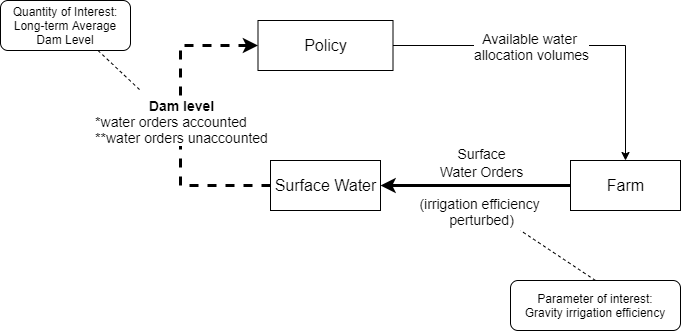

The diagram above was exported from draw.io. Its source (the exported page's mxGraphModel, read from the mxfile embedded in the PNG):
<mxGraphModel dx="1086" dy="806" grid="1" gridSize="10" guides="1" tooltips="1" connect="1" arrows="1" fold="1" page="1" pageScale="1" pageWidth="850" pageHeight="1100" math="0" shadow="0">
  <root>
    <mxCell id="0" />
    <mxCell id="1" parent="0" />
    <mxCell id="dKWHsCpnj3T4U5ezRn2A-3" value="&lt;font style=&quot;font-size: 16px&quot;&gt;Farm&lt;/font&gt;" style="html=1;strokeWidth=1;strokeColor=#000000;" parent="1" vertex="1">
      <mxGeometry x="600" y="320" width="110" height="50" as="geometry" />
    </mxCell>
    <mxCell id="dKWHsCpnj3T4U5ezRn2A-4" value="&lt;font style=&quot;font-size: 16px&quot;&gt;Policy&lt;/font&gt;" style="html=1;strokeWidth=1;strokeColor=#000000;" parent="1" vertex="1">
      <mxGeometry x="287.5" y="180" width="135" height="50" as="geometry" />
    </mxCell>
    <mxCell id="dKWHsCpnj3T4U5ezRn2A-5" value="&lt;font style=&quot;font-size: 16px&quot;&gt;Surface Water&lt;/font&gt;" style="html=1;strokeWidth=1;strokeColor=#000000;" parent="1" vertex="1">
      <mxGeometry x="300" y="320" width="110" height="50" as="geometry" />
    </mxCell>
    <mxCell id="dKWHsCpnj3T4U5ezRn2A-13" style="edgeStyle=orthogonalEdgeStyle;rounded=0;html=1;exitX=1;exitY=0.5;entryX=0.5;entryY=0;startArrow=none;startFill=0;endArrow=classic;endFill=1;jettySize=auto;orthogonalLoop=1;entryDx=0;entryDy=0;" parent="1" source="dKWHsCpnj3T4U5ezRn2A-4" target="dKWHsCpnj3T4U5ezRn2A-3" edge="1">
      <mxGeometry relative="1" as="geometry" />
    </mxCell>
    <mxCell id="dKWHsCpnj3T4U5ezRn2A-14" value="Available water&amp;nbsp;&lt;br&gt;allocation volumes" style="text;html=1;resizable=0;points=[];align=center;verticalAlign=middle;labelBackgroundColor=#ffffff;fontSize=14;" parent="dKWHsCpnj3T4U5ezRn2A-13" vertex="1" connectable="0">
      <mxGeometry x="-0.2488" y="-1" relative="1" as="geometry">
        <mxPoint x="6.5" y="-1" as="offset" />
      </mxGeometry>
    </mxCell>
    <mxCell id="dKWHsCpnj3T4U5ezRn2A-21" style="edgeStyle=orthogonalEdgeStyle;rounded=0;html=1;exitX=0;exitY=0.5;entryX=1;entryY=0.5;startArrow=none;startFill=0;endArrow=classic;endFill=1;jettySize=auto;orthogonalLoop=1;entryDx=0;entryDy=0;strokeWidth=3;exitDx=0;exitDy=0;" parent="1" source="dKWHsCpnj3T4U5ezRn2A-3" target="dKWHsCpnj3T4U5ezRn2A-5" edge="1">
      <mxGeometry relative="1" as="geometry">
        <Array as="points">
          <mxPoint x="410" y="345" />
        </Array>
        <mxPoint x="437.5" y="380" as="targetPoint" />
      </mxGeometry>
    </mxCell>
    <mxCell id="dKWHsCpnj3T4U5ezRn2A-40" value="&lt;span style=&quot;font-size: 14px&quot;&gt;Surface&lt;/span&gt;&lt;br style=&quot;font-size: 14px;&quot;&gt;&lt;span style=&quot;font-size: 14px&quot;&gt;Water Orders&lt;br&gt;&lt;br&gt;(irrigation efficiency &lt;br&gt;perturbed)&lt;br&gt;&lt;/span&gt;" style="text;html=1;align=center;verticalAlign=middle;resizable=0;points=[];labelBackgroundColor=none;" parent="dKWHsCpnj3T4U5ezRn2A-21" vertex="1" connectable="0">
      <mxGeometry x="-0.2632" y="-1" relative="1" as="geometry">
        <mxPoint x="-20" y="1" as="offset" />
      </mxGeometry>
    </mxCell>
    <mxCell id="dKWHsCpnj3T4U5ezRn2A-22" style="edgeStyle=orthogonalEdgeStyle;rounded=0;html=1;exitX=0;exitY=0.5;entryX=0;entryY=0.5;startArrow=none;startFill=0;endArrow=classic;endFill=1;jettySize=auto;orthogonalLoop=1;exitDx=0;exitDy=0;strokeWidth=3;dashed=1;" parent="1" source="dKWHsCpnj3T4U5ezRn2A-5" target="dKWHsCpnj3T4U5ezRn2A-4" edge="1">
      <mxGeometry relative="1" as="geometry">
        <Array as="points">
          <mxPoint x="210" y="345" />
          <mxPoint x="210" y="205" />
        </Array>
        <mxPoint x="190" y="415" as="sourcePoint" />
      </mxGeometry>
    </mxCell>
    <mxCell id="dKWHsCpnj3T4U5ezRn2A-23" value="&lt;font style=&quot;font-size: 14px&quot;&gt;&lt;b&gt;Dam level&lt;/b&gt;&lt;br&gt;&lt;div style=&quot;text-align: left&quot;&gt;*water orders accounted&lt;/div&gt;&lt;div style=&quot;text-align: left&quot;&gt;**water orders unaccounted&lt;/div&gt;&lt;/font&gt;" style="text;html=1;resizable=0;points=[];align=center;verticalAlign=middle;labelBackgroundColor=#ffffff;fontSize=14;" parent="dKWHsCpnj3T4U5ezRn2A-22" vertex="1" connectable="0">
      <mxGeometry x="-0.2121" y="-1" relative="1" as="geometry">
        <mxPoint x="-1" y="-34" as="offset" />
      </mxGeometry>
    </mxCell>
    <mxCell id="dKWHsCpnj3T4U5ezRn2A-45" style="rounded=0;orthogonalLoop=1;jettySize=auto;html=1;exitX=0.5;exitY=0;exitDx=0;exitDy=0;dashed=1;strokeWidth=1;endArrow=none;endFill=0;" parent="1" source="dKWHsCpnj3T4U5ezRn2A-41" edge="1">
      <mxGeometry relative="1" as="geometry">
        <mxPoint x="550" y="390" as="targetPoint" />
      </mxGeometry>
    </mxCell>
    <mxCell id="dKWHsCpnj3T4U5ezRn2A-41" value="Parameter of interest:&lt;br&gt;Gravity irrigation efficiency" style="text;html=1;strokeColor=#000000;fillColor=none;align=center;verticalAlign=middle;whiteSpace=wrap;rounded=1;labelBackgroundColor=none;" parent="1" vertex="1">
      <mxGeometry x="540" y="440" width="170" height="50" as="geometry" />
    </mxCell>
    <mxCell id="dKWHsCpnj3T4U5ezRn2A-46" style="edgeStyle=none;rounded=0;orthogonalLoop=1;jettySize=auto;html=1;exitX=0.75;exitY=1;exitDx=0;exitDy=0;dashed=1;endArrow=none;endFill=0;strokeWidth=1;" parent="1" source="dKWHsCpnj3T4U5ezRn2A-42" edge="1">
      <mxGeometry relative="1" as="geometry">
        <mxPoint x="170" y="250" as="targetPoint" />
      </mxGeometry>
    </mxCell>
    <mxCell id="dKWHsCpnj3T4U5ezRn2A-42" value="Quantity of Interest:&lt;br&gt;Long-term Average Dam Level" style="text;html=1;strokeColor=#000000;fillColor=none;align=center;verticalAlign=middle;whiteSpace=wrap;rounded=1;labelBackgroundColor=none;" parent="1" vertex="1">
      <mxGeometry x="30" y="160" width="130" height="50" as="geometry" />
    </mxCell>
  </root>
</mxGraphModel>